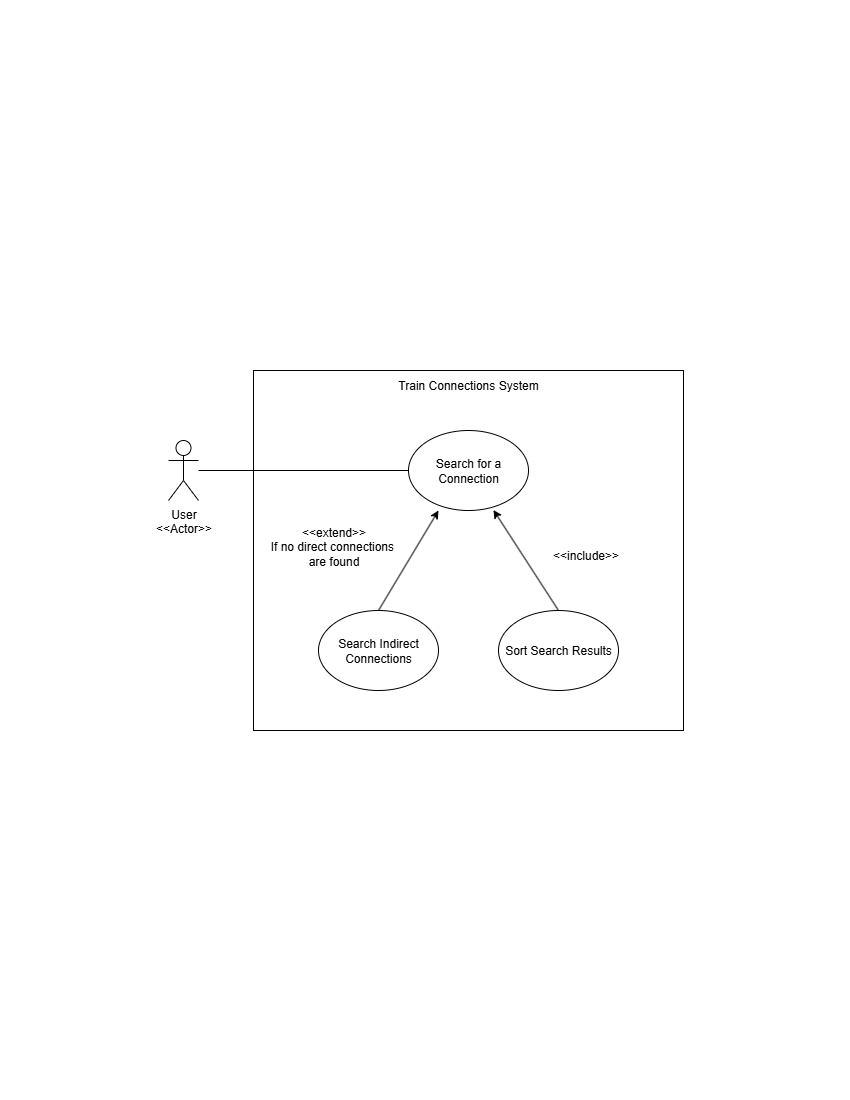

The diagram above was exported from draw.io. Its source (the exported page's mxGraphModel, read from the mxfile embedded in the PNG):
<mxGraphModel dx="1426" dy="841" grid="1" gridSize="10" guides="1" tooltips="1" connect="1" arrows="1" fold="1" page="1" pageScale="1" pageWidth="850" pageHeight="1100" math="0" shadow="0">
  <root>
    <mxCell id="0" />
    <mxCell id="1" parent="0" />
    <mxCell id="ERxO3Pz91L4DmeqwD5Wi-1" value="" style="rounded=0;whiteSpace=wrap;html=1;" parent="1" vertex="1">
      <mxGeometry x="253" y="370" width="430" height="360" as="geometry" />
    </mxCell>
    <mxCell id="JKVRu46iNikxxIqSADJx-1" value="User&lt;br&gt;&lt;div&gt;&amp;lt;&amp;lt;Actor&amp;gt;&amp;gt;&lt;/div&gt;" style="shape=umlActor;verticalLabelPosition=bottom;verticalAlign=top;html=1;outlineConnect=0;" parent="1" vertex="1">
      <mxGeometry x="168" y="440" width="30" height="60" as="geometry" />
    </mxCell>
    <mxCell id="JKVRu46iNikxxIqSADJx-5" value="Search for a Connection" style="ellipse;whiteSpace=wrap;html=1;" parent="1" vertex="1">
      <mxGeometry x="408" y="430" width="120" height="80" as="geometry" />
    </mxCell>
    <mxCell id="JKVRu46iNikxxIqSADJx-6" value="Sort Search Results" style="ellipse;whiteSpace=wrap;html=1;" parent="1" vertex="1">
      <mxGeometry x="498" y="610" width="120" height="80" as="geometry" />
    </mxCell>
    <mxCell id="JKVRu46iNikxxIqSADJx-7" value="Search Indirect Connections" style="ellipse;whiteSpace=wrap;html=1;" parent="1" vertex="1">
      <mxGeometry x="318" y="610" width="120" height="80" as="geometry" />
    </mxCell>
    <mxCell id="JKVRu46iNikxxIqSADJx-9" value="" style="endArrow=none;html=1;rounded=0;endFill=0;" parent="1" source="JKVRu46iNikxxIqSADJx-1" target="JKVRu46iNikxxIqSADJx-5" edge="1">
      <mxGeometry width="50" height="50" relative="1" as="geometry">
        <mxPoint x="108" y="600" as="sourcePoint" />
        <mxPoint x="238" y="480" as="targetPoint" />
      </mxGeometry>
    </mxCell>
    <mxCell id="JKVRu46iNikxxIqSADJx-11" value="" style="endArrow=classic;html=1;rounded=0;exitX=0.5;exitY=0;exitDx=0;exitDy=0;entryX=0.25;entryY=1;entryDx=0;entryDy=0;entryPerimeter=0;" parent="1" source="JKVRu46iNikxxIqSADJx-7" target="JKVRu46iNikxxIqSADJx-5" edge="1">
      <mxGeometry width="50" height="50" relative="1" as="geometry">
        <mxPoint x="508" y="660" as="sourcePoint" />
        <mxPoint x="558" y="610" as="targetPoint" />
      </mxGeometry>
    </mxCell>
    <mxCell id="JKVRu46iNikxxIqSADJx-12" value="" style="endArrow=classic;html=1;rounded=0;exitX=0.5;exitY=0;exitDx=0;exitDy=0;entryX=0.708;entryY=0.994;entryDx=0;entryDy=0;entryPerimeter=0;" parent="1" source="JKVRu46iNikxxIqSADJx-6" target="JKVRu46iNikxxIqSADJx-5" edge="1">
      <mxGeometry width="50" height="50" relative="1" as="geometry">
        <mxPoint x="508" y="660" as="sourcePoint" />
        <mxPoint x="558" y="610" as="targetPoint" />
      </mxGeometry>
    </mxCell>
    <mxCell id="JKVRu46iNikxxIqSADJx-13" value="&amp;lt;&amp;lt;include&amp;gt;&amp;gt;" style="text;html=1;align=center;verticalAlign=middle;resizable=0;points=[];autosize=1;strokeColor=none;fillColor=none;rotation=0;" parent="1" vertex="1">
      <mxGeometry x="540" y="540" width="90" height="30" as="geometry" />
    </mxCell>
    <mxCell id="JKVRu46iNikxxIqSADJx-14" value="&amp;lt;&amp;lt;extend&amp;gt;&amp;gt;&lt;div&gt;If no direct connections&amp;nbsp;&lt;/div&gt;&lt;div&gt;are found&lt;/div&gt;" style="text;html=1;align=center;verticalAlign=middle;resizable=0;points=[];autosize=1;strokeColor=none;fillColor=none;rotation=0;" parent="1" vertex="1">
      <mxGeometry x="258" y="516" width="150" height="60" as="geometry" />
    </mxCell>
    <mxCell id="ERxO3Pz91L4DmeqwD5Wi-2" value="Train Connections System" style="text;html=1;align=center;verticalAlign=middle;whiteSpace=wrap;rounded=0;" parent="1" vertex="1">
      <mxGeometry x="378" y="370" width="180" height="30" as="geometry" />
    </mxCell>
  </root>
</mxGraphModel>